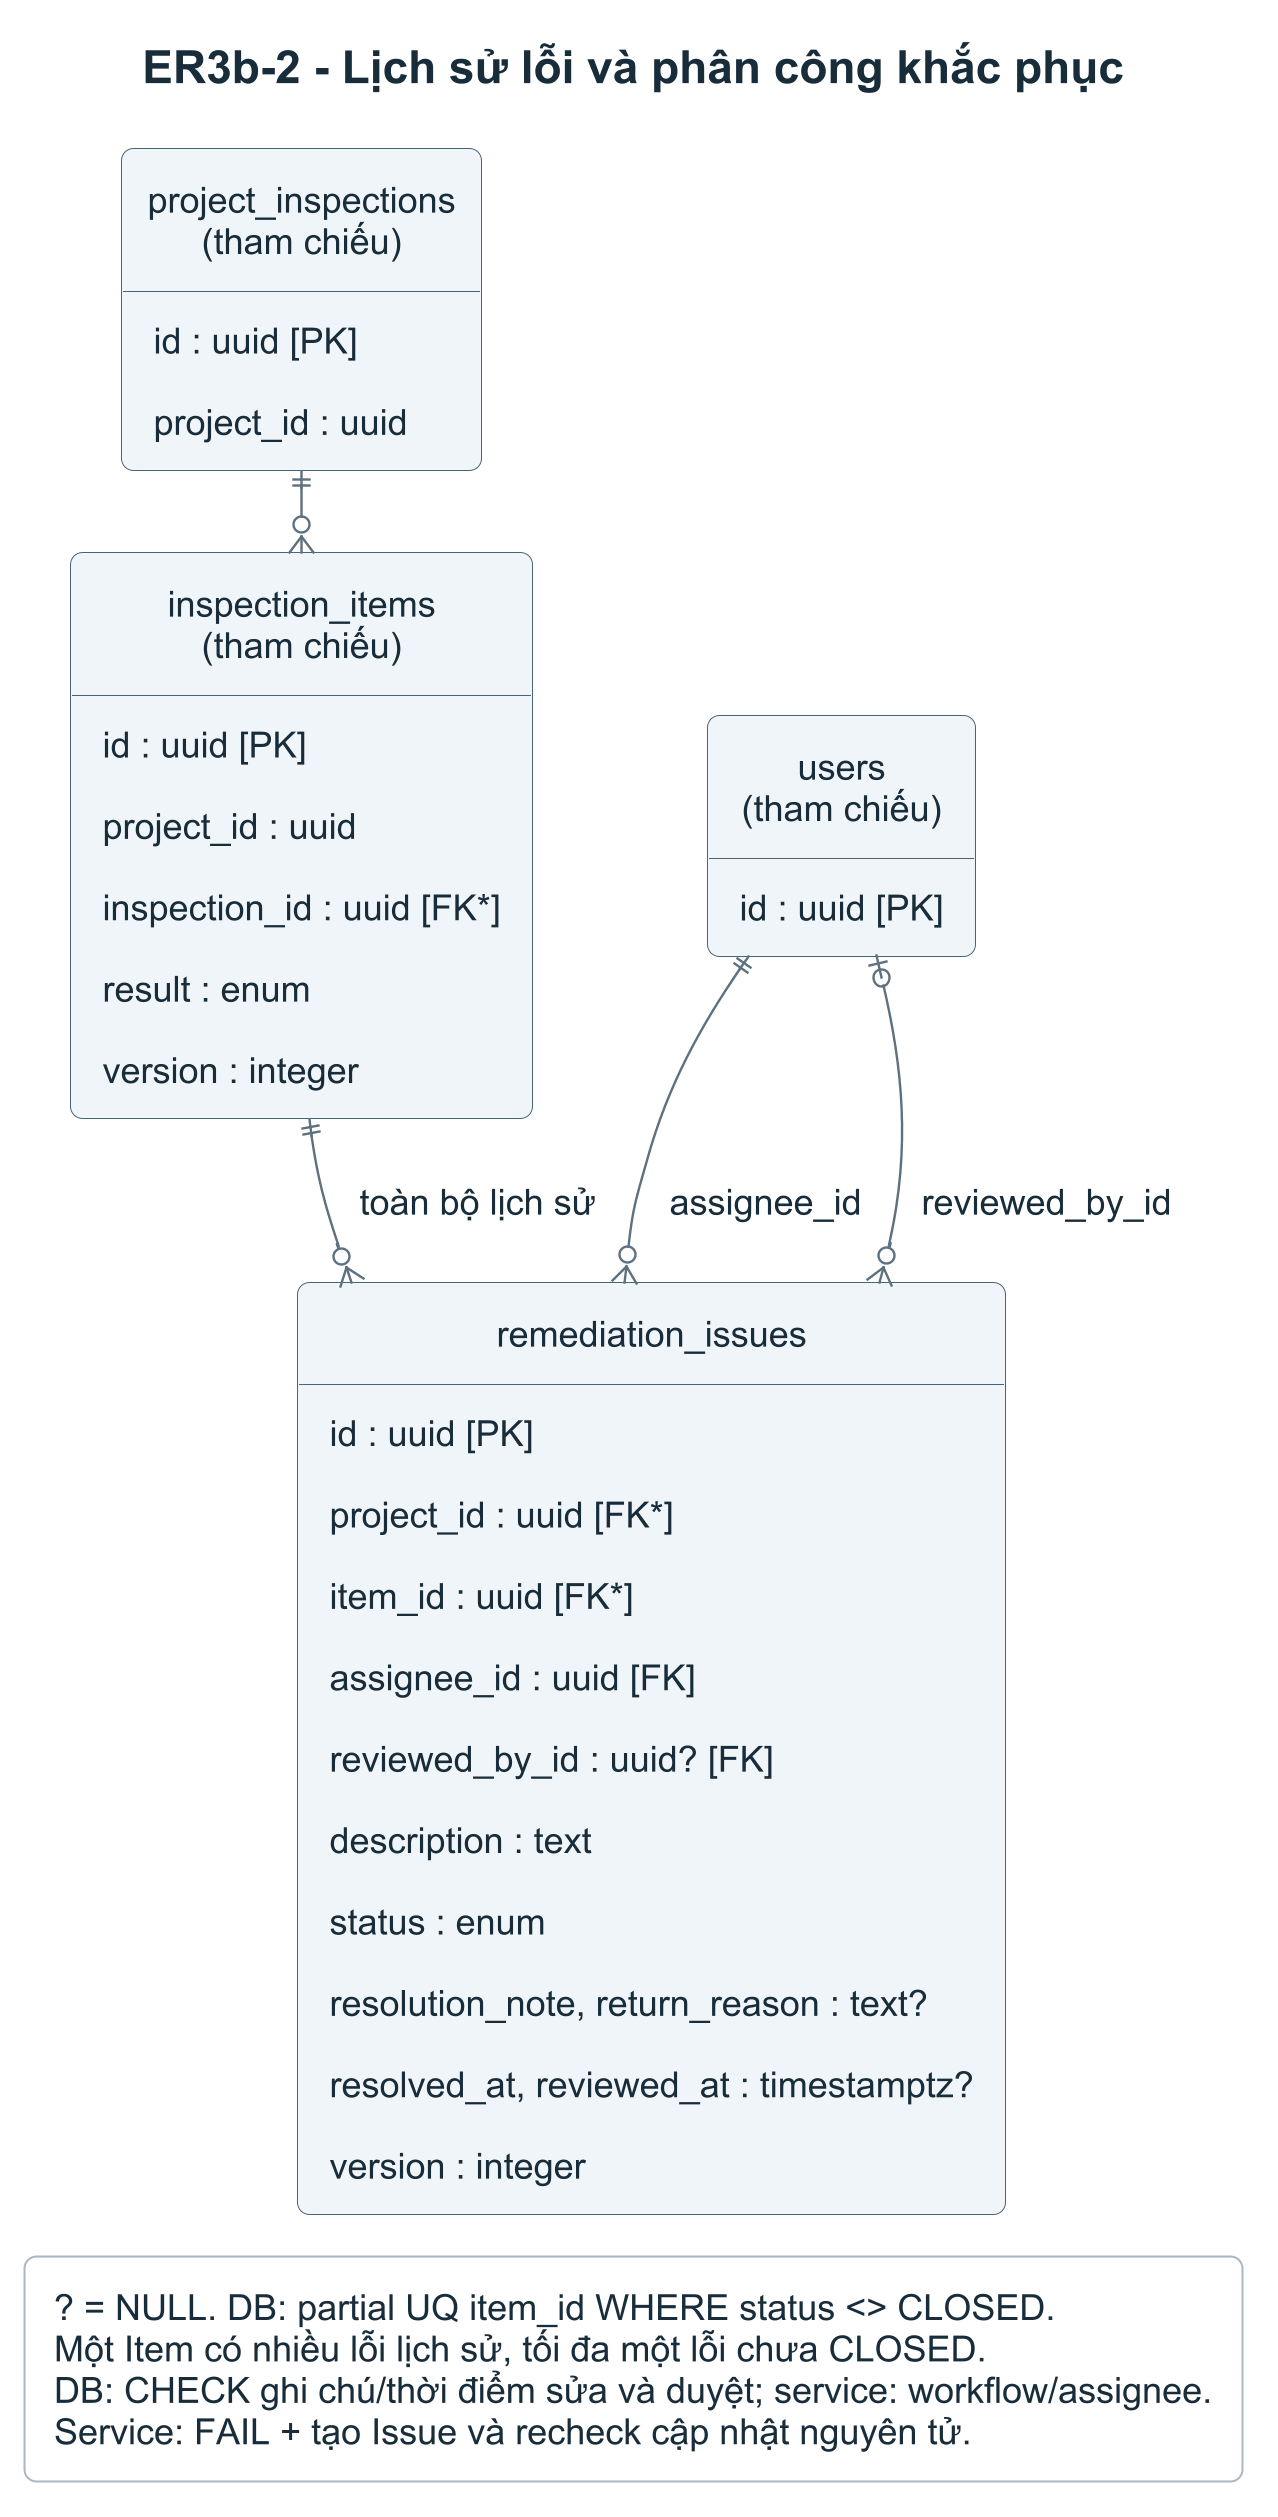

The diagram above was rendered by PlantUML. Its source (embedded in the PNG):
@startuml
skinparamlocked dpi 192
!include erd-style.iuml
top to bottom direction
title ER3b-2 - Lịch sử lỗi và phân công khắc phục
entity "project_inspections\n(tham chiếu)" as I {
  id : uuid [PK]
  project_id : uuid
}
entity "inspection_items\n(tham chiếu)" as IT {
  id : uuid [PK]
  project_id : uuid
  inspection_id : uuid [FK*]
  result : enum
  version : integer
}
entity "users\n(tham chiếu)" as U {
  id : uuid [PK]
}
entity "remediation_issues" as IS {
  id : uuid [PK]
  project_id : uuid [FK*]
  item_id : uuid [FK*]
  assignee_id : uuid [FK]
  reviewed_by_id : uuid? [FK]
  description : text
  status : enum
  resolution_note, return_reason : text?
  resolved_at, reviewed_at : timestamptz?
  version : integer
}
I ||--o{ IT
IT ||--o{ IS : toàn bộ lịch sử
U ||--o{ IS : assignee_id
U |o--o{ IS : reviewed_by_id
legend bottom
  ? = NULL. DB: partial UQ item_id WHERE status <> CLOSED.
  Một Item có nhiều lỗi lịch sử, tối đa một lỗi chưa CLOSED.
  DB: CHECK ghi chú/thời điểm sửa và duyệt; service: workflow/assignee.
  Service: FAIL + tạo Issue và recheck cập nhật nguyên tử.
endlegend
@enduml